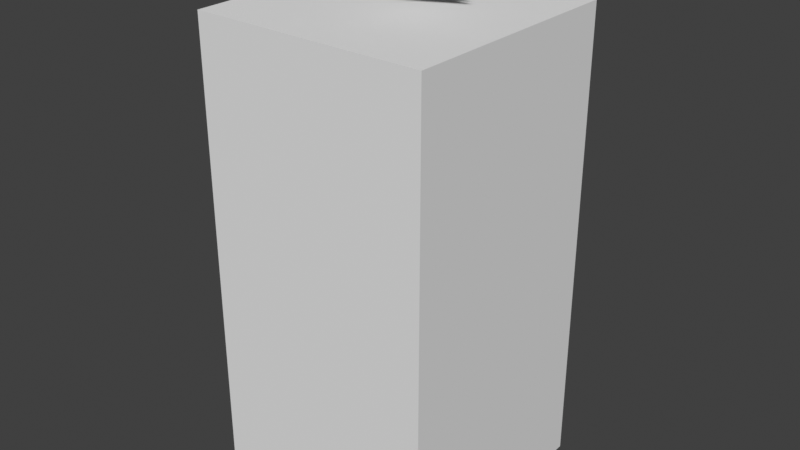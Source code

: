 # Source: quake3_TEMPLATE.blend  (saved by Blender 4.1.23; exported with 4.5.12 LTS)
import bpy
from mathutils import Matrix  # noqa: F401  (used for matrix-valued properties, if any)

bpy.ops.wm.read_factory_settings(use_empty=True)
scene = bpy.context.scene
scene.name = 'Scene'

# ---- collections
col_guides = bpy.data.collections.new('Guides'); scene.collection.children.link(col_guides)
col_tags = bpy.data.collections.new('Tags'); scene.collection.children.link(col_tags)
col_surfaces = bpy.data.collections.new('Surfaces'); scene.collection.children.link(col_surfaces)

# ---- world
world_world = bpy.data.worlds.new('World'); scene.world = world_world
world_world.use_nodes = True; world_world.node_tree.nodes.clear()
_N = world_world.node_tree.nodes; _L = world_world.node_tree.links
n0 = _N.new('ShaderNodeOutputWorld'); n0.name = 'World Output'; n0.location = (300, 300)
n1 = _N.new('ShaderNodeBackground'); n1.name = 'Background'; n1.location = (10, 300)
n1.inputs[0].default_value = (0.05088, 0.05088, 0.05088, 1.0)
_L.new(n1.outputs[0], n0.inputs[0])
n0.is_active_output = True
world_world.color = (0.05088, 0.05088, 0.05088)
world_world.use_sun_shadow = False
world_world.sun_shadow_jitter_overblur = 0.0

# ---- meshes
me_boundary = bpy.data.meshes.new('boundary')
me_boundary.from_pydata([(-15.0, -15.0, -24.01), (-15.0, -15.0, 35.99), (-15.0, 15.0, -24.01), (-15.0, 15.0, 35.99), (15.0, -15.0, -24.01), (15.0, -15.0, 35.99), (15.0, 15.0, -24.01), (15.0, 15.0, 35.99)], [], [(0, 1, 3, 2), (2, 3, 7, 6), (6, 7, 5, 4), (4, 5, 1, 0), (2, 6, 4, 0), (7, 3, 1, 5)])
_uv = me_boundary.uv_layers.new(name='UVMap')
_uv.uv.foreach_set('vector', [0.375, 0.0, 0.625, 0.0, 0.625, 0.25, 0.375, 0.25, 0.375, 0.25, 0.625, 0.25, 0.625, 0.5, 0.375, 0.5, 0.375, 0.5, 0.625, 0.5, 0.625, 0.75, 0.375, 0.75, 0.375, 0.75, 0.625, 0.75, 0.625, 1.0, 0.375, 1.0, 0.125, 0.5, 0.375, 0.5, 0.375, 0.75, 0.125, 0.75, 0.625, 0.5, 0.875, 0.5, 0.875, 0.75, 0.625, 0.75])
me_boundary.update()
me_tag_flag = bpy.data.meshes.new('tag_flag')
me_tag_flag.from_pydata([(0.0, -4.914, 0.0), (0.0, 0.0, 0.0), (9.818, 0.0, 0.0)], [], [(1, 0, 2)])
_uv = me_tag_flag.uv_layers.new(name='UVMap')
_uv.uv.foreach_set('vector', [0.0, 1.0, 0.0, 0.0, 1.0, 1.0])
me_tag_flag.update()
me_tag_head = bpy.data.meshes.new('tag_head')
me_tag_head.from_pydata([(0.0, -4.914, 0.0), (0.0, 0.0, 0.0), (9.818, 0.0, 0.0)], [], [(1, 0, 2)])
_uv = me_tag_head.uv_layers.new(name='UVMap')
_uv.uv.foreach_set('vector', [0.0, 1.0, 0.0, 0.0, 1.0, 1.0])
me_tag_head.update()
me_tag_torso = bpy.data.meshes.new('tag_torso')
me_tag_torso.from_pydata([(0.0, -4.914, 0.0), (0.0, 0.0, 0.0), (9.818, 0.0, 0.0)], [], [(1, 0, 2)])
_uv = me_tag_torso.uv_layers.new(name='UVMap')
_uv.uv.foreach_set('vector', [0.0, 1.0, 0.0, 0.0, 1.0, 1.0])
me_tag_torso.update()
me_tag_weapon = bpy.data.meshes.new('tag_weapon')
me_tag_weapon.from_pydata([(0.0, -4.914, 0.0), (0.0, 0.0, 0.0), (9.818, 0.0, 0.0)], [], [(1, 0, 2)])
_uv = me_tag_weapon.uv_layers.new(name='UVMap')
_uv.uv.foreach_set('vector', [0.0, 1.0, 0.0, 0.0, 1.0, 1.0])
me_tag_weapon.update()
me_u_torso = bpy.data.meshes.new('u_torso')
me_u_torso.from_pydata([(-9.125, -9.125, -9.125), (-9.125, -9.125, 9.125), (-9.125, 9.125, -9.125), (-9.125, 9.125, 9.125), (9.125, -9.125, -9.125), (9.125, -9.125, 9.125), (9.125, 9.125, -9.125), (9.125, 9.125, 9.125)], [], [(0, 1, 3, 2), (2, 3, 7, 6), (6, 7, 5, 4), (4, 5, 1, 0), (2, 6, 4, 0), (7, 3, 1, 5)])
_uv = me_u_torso.uv_layers.new(name='UVMap')
_uv.uv.foreach_set('vector', [0.375, 0.0, 0.625, 0.0, 0.625, 0.25, 0.375, 0.25, 0.375, 0.25, 0.625, 0.25, 0.625, 0.5, 0.375, 0.5, 0.375, 0.5, 0.625, 0.5, 0.625, 0.75, 0.375, 0.75, 0.375, 0.75, 0.625, 0.75, 0.625, 1.0, 0.375, 1.0, 0.125, 0.5, 0.375, 0.5, 0.375, 0.75, 0.125, 0.75, 0.625, 0.5, 0.875, 0.5, 0.875, 0.75, 0.625, 0.75])
me_u_torso.update()

# ---- objects
ob_md__boundary = bpy.data.objects.new('MD+_boundary', me_boundary)
ob_front_floor = bpy.data.objects.new('Front+Floor', None)
ob_tag_flag = bpy.data.objects.new('tag_flag', me_tag_flag)
ob_tag_head = bpy.data.objects.new('tag_head', me_tag_head)
ob_tag_torso = bpy.data.objects.new('tag_torso', me_tag_torso)
ob_tag_weapon = bpy.data.objects.new('tag_weapon', me_tag_weapon)
ob_u_torso = bpy.data.objects.new('u_torso', me_u_torso)

# ---- transforms, parenting, visibility, modifiers, constraints
ob_md__boundary.location = (0.0, 0.0, 0.0)
ob_md__boundary.lock_location = (True, True, True)
ob_md__boundary.lock_rotation = (True, True, True)
ob_md__boundary.lock_scale = (True, True, True)
ob_md__boundary.hide_select = True
ob_md__boundary.display_type = 'BOUNDS'
ob_front_floor.location = (15.08, 0.0, -24.0)
ob_front_floor.rotation_euler = (-0.0, 1.571, 0.0)
ob_front_floor.lock_location = (True, True, True)
ob_front_floor.lock_rotation = (True, True, True)
ob_front_floor.lock_scale = (True, True, True)
ob_front_floor.empty_display_type = 'SINGLE_ARROW'
ob_front_floor.empty_display_size = 32.64
ob_front_floor.hide_select = True
ob_tag_flag.location = (0.0, 0.0, 41.1)
ob_tag_flag.show_name = True
ob_tag_head.location = (0.0, 0.0, 43.54)
ob_tag_head.show_name = True
ob_tag_torso.location = (0.0, 0.0, 42.77)
ob_tag_torso.show_name = True
ob_tag_weapon.location = (0.0, 0.0, 41.94)
ob_tag_weapon.show_name = True
ob_u_torso.location = (0.0, 0.0, 8.881)

# ---- collection membership
col_guides.objects.link(ob_md__boundary)
col_guides.objects.link(ob_front_floor)
col_tags.objects.link(ob_tag_flag)
col_tags.objects.link(ob_tag_head)
col_tags.objects.link(ob_tag_torso)
col_tags.objects.link(ob_tag_weapon)
col_surfaces.objects.link(ob_u_torso)

# ---- scene / render settings (as saved in the file)
scene.frame_start = 0; scene.frame_end = 6; scene.frame_set(0)
scene.render.engine = 'BLENDER_EEVEE_NEXT'
scene.render.fps = 15
scene.cycles.sampling_pattern = 'TABULATED_SOBOL'
scene.cycles.bake_type = 'EMIT'
scene.eevee.ray_tracing_options.trace_max_roughness = 0.0
scene.view_settings.view_transform = 'Standard'
bpy.context.view_layer.update()

# ---- added for rendering (the .blend has no active camera and no usable light): camera, sun
cam_auto = bpy.data.cameras.new('AutoCamera')
cam_auto.lens = 50.0
cam_auto.sensor_width = 36.0
cam_auto.clip_end = 1295.32
ob_auto_camera = bpy.data.objects.new('AutoCamera', cam_auto)
scene.collection.objects.link(ob_auto_camera)
ob_auto_camera.location = (73.8077, -88.5692, 68.8099)
ob_auto_camera.rotation_euler = (1.09748, -7.21219e-08, 0.694738)
scene.camera = ob_auto_camera
light_auto_sun = bpy.data.lights.new('AutoSun', 'SUN')
light_auto_sun.energy = 3.0
light_auto_sun.angle = 0.0523599
ob_auto_sun = bpy.data.objects.new('AutoSun', light_auto_sun)
scene.collection.objects.link(ob_auto_sun)
ob_auto_sun.rotation_euler = (0.872665, 0.174533, 0.523599)
bpy.context.view_layer.update()
